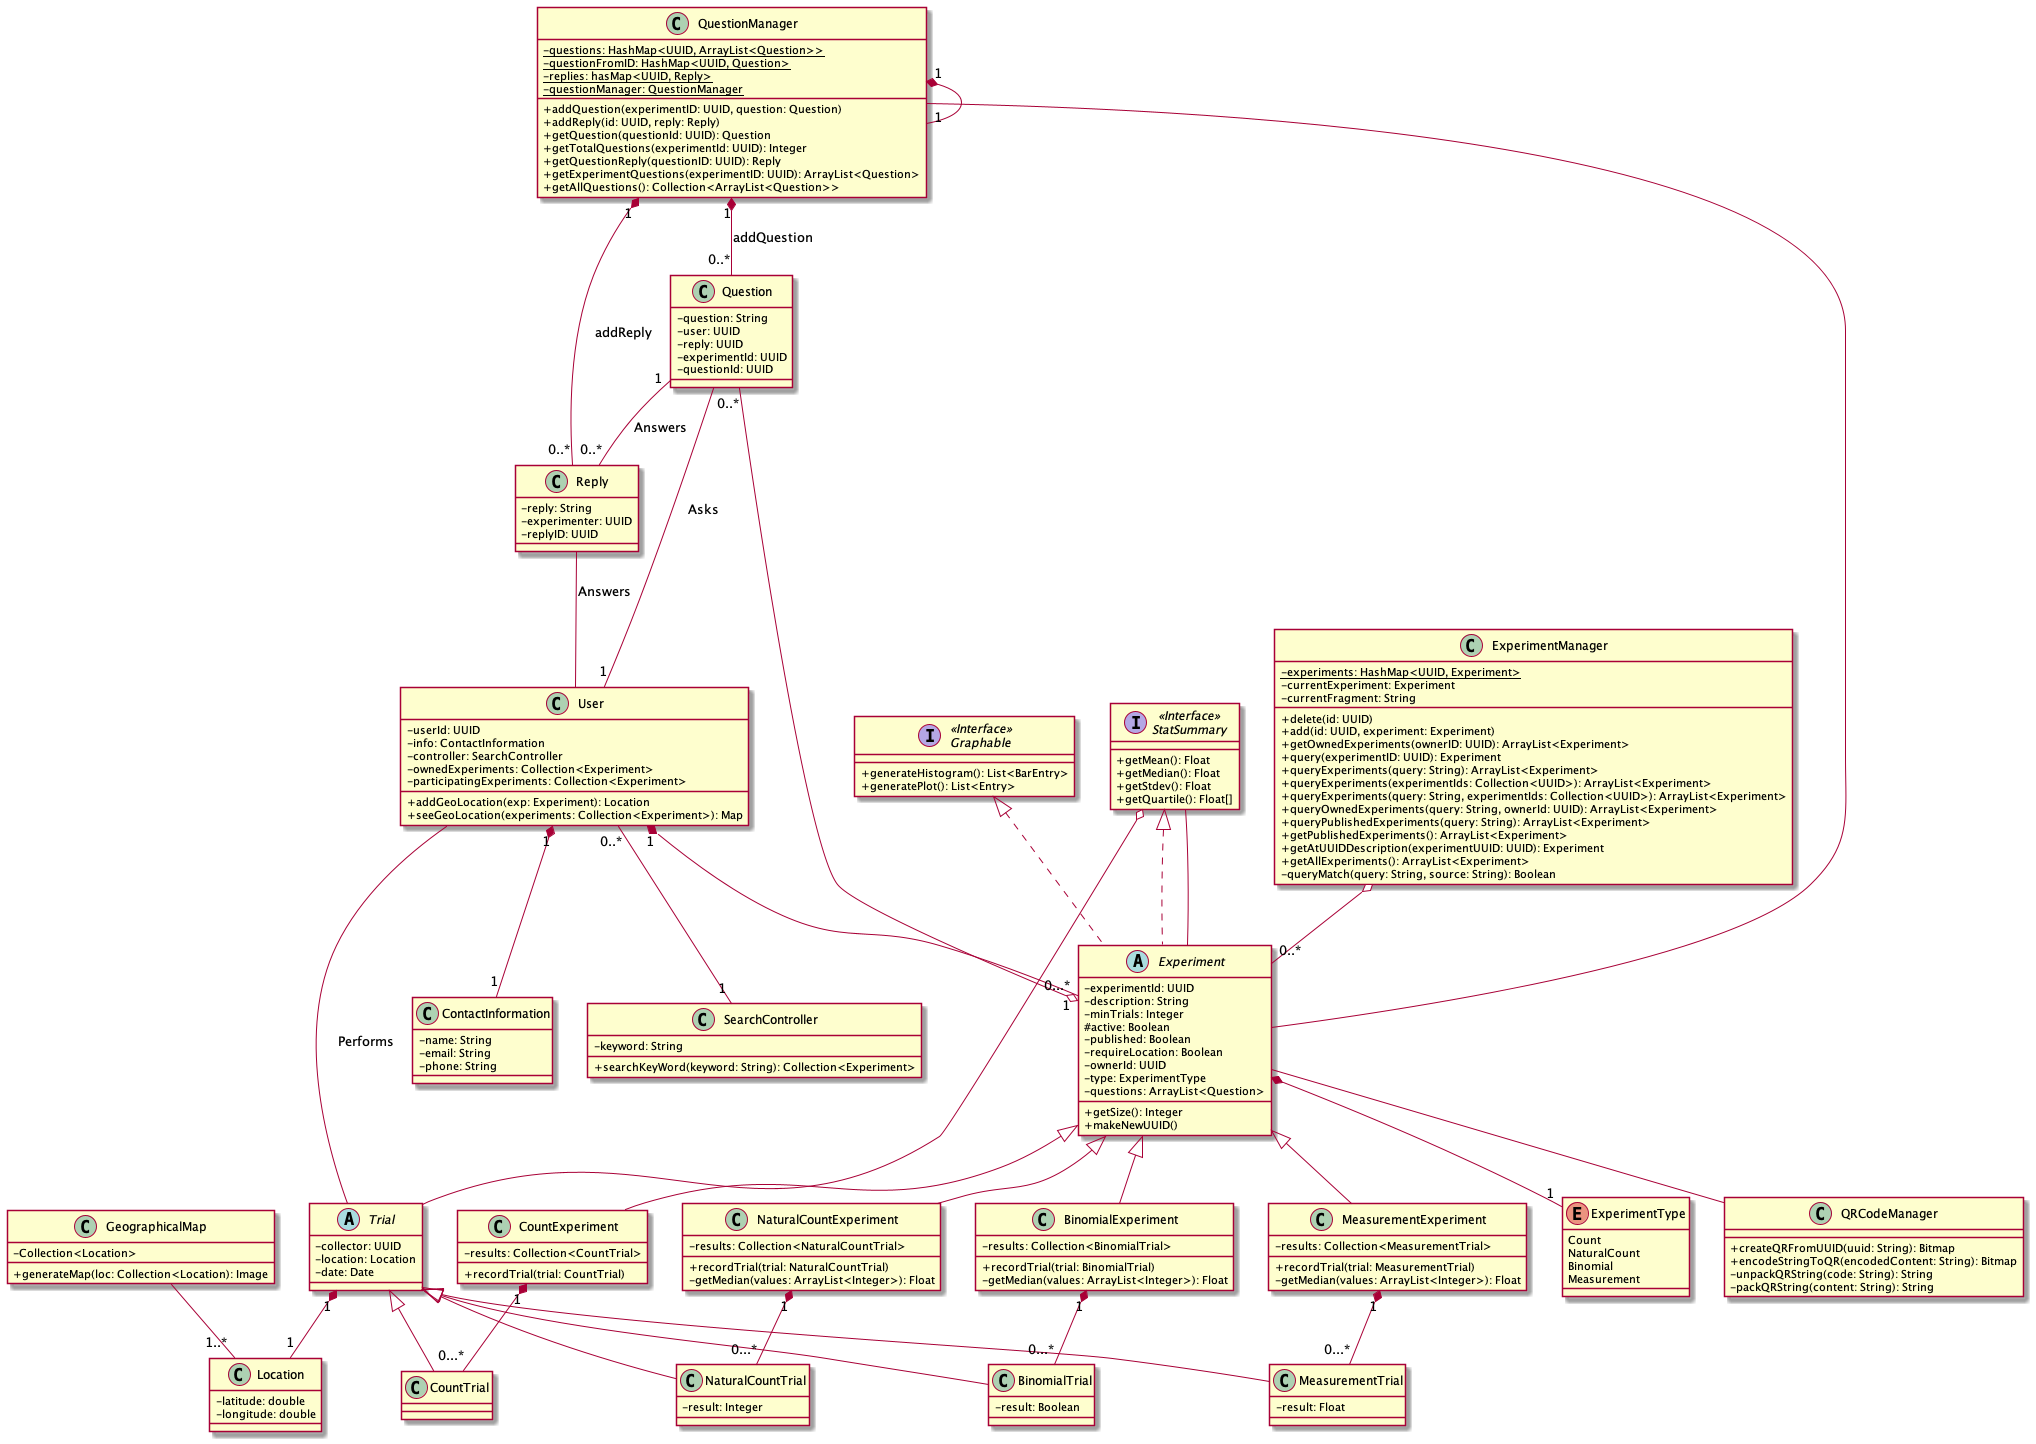

The diagram above was rendered by PlantUML. Its source (embedded in the PNG):
@startuml UML
skinparam classAttributeIconSize 0

' generic class for an User
' note that experiments will likely be stored by user id instead of by all experiment info
' We could do hasing, but it's probably easier for now (for the UML sake) to represent this as a collection of experiments
class User {
    -userId: UUID
    -info: ContactInformation
    -controller: SearchController
    -ownedExperiments: Collection<Experiment>
    -participatingExperiments: Collection<Experiment>
    +addGeoLocation(exp: Experiment): Location
    +seeGeoLocation(experiments: Collection<Experiment>): Map
}


class ExperimentManager{
   - {static} experiments: HashMap<UUID, Experiment> 
   - currentExperiment: Experiment 
   - currentFragment: String

   + delete(id: UUID)
   + add(id: UUID, experiment: Experiment)
   + getOwnedExperiments(ownerID: UUID): ArrayList<Experiment> 
   + query(experimentID: UUID): Experiment 
   + queryExperiments(query: String): ArrayList<Experiment> 
   + queryExperiments(experimentIds: Collection<UUID>): ArrayList<Experiment>
   + queryExperiments(query: String, experimentIds: Collection<UUID>): ArrayList<Experiment>
   + queryOwnedExperiments(query: String, ownerId: UUID): ArrayList<Experiment>
   + queryPublishedExperiments(query: String): ArrayList<Experiment>
   + getPublishedExperiments(): ArrayList<Experiment>
   + getAtUUIDDescription(experimentUUID: UUID): Experiment
   + getAllExperiments(): ArrayList<Experiment> 
   - queryMatch(query: String, source: String): Boolean
}

ExperimentManager o-- "0..*" Experiment

class Question {
    -question: String
    -user: UUID
    -reply: UUID
    -experimentId: UUID
    -questionId: UUID
}

Question -- "1" User: Asks
Question "1" -- "0..*" Reply: Answers
Question "0..*" --o "1" Experiment

' assume that anyone who can reply to a question is a type of User
class Reply {
    -reply: String
    -experimenter: UUID
    -replyID: UUID
}

Reply -- User: Answers

class QuestionManager{
    - {static} questions: HashMap<UUID, ArrayList<Question>>
    - {static} questionFromID: HashMap<UUID, Question>
    - {static} replies: hasMap<UUID, Reply>
    - {static} questionManager: QuestionManager

    + addQuestion(experimentID: UUID, question: Question)
    + addReply(id: UUID, reply: Reply)
    + getQuestion(questionId: UUID): Question
    + getTotalQuestions(experimentId: UUID): Integer
    + getQuestionReply(questionID: UUID): Reply
    + getExperimentQuestions(experimentID: UUID): ArrayList<Question>
    + getAllQuestions(): Collection<ArrayList<Question>>
 
}

QuestionManager "1" *-- "1" QuestionManager
QuestionManager "1" *-- "0..*" Question: addQuestion
QuestionManager "1" *-- "0..*" Reply: addReply
QuestionManager -- Experiment

' allows the experiment to enforce only one trial type
enum ExperimentType {
    Count
    NaturalCount
    Binomial
    Measurement
}

' right now will just look for owner based on their id
' idea: make this 'experimentInfo' and give every type of experiment an experimentInfo instead
' rational: for displaying info and searching we don't need the results, just the info
' both are implemented so whichever we don't use can just be deleted
abstract class Experiment implements StatSummary, Graphable {
    -experimentId: UUID
    -description: String
    -minTrials: Integer
    #active: Boolean
    -published: Boolean
    -requireLocation: Boolean
    ' this is the userId of the owner
    -ownerId: UUID
    -type: ExperimentType
    -questions: ArrayList<Question>
    +getSize(): Integer
    +makeNewUUID()
}


Experiment -- QRCodeManager



class CountExperiment extends Experiment {
    -results: Collection<CountTrial>
    +recordTrial(trial: CountTrial)
}

class NaturalCountExperiment extends Experiment {
    -results: Collection<NaturalCountTrial>
    +recordTrial(trial: NaturalCountTrial)
    -getMedian(values: ArrayList<Integer>): Float
}

class BinomialExperiment extends Experiment {
    -results: Collection<BinomialTrial>
    +recordTrial(trial: BinomialTrial)
    -getMedian(values: ArrayList<Integer>): Float
}

class MeasurementExperiment extends Experiment {
    -results: Collection<MeasurementTrial>
    +recordTrial(trial: MeasurementTrial)
    -getMedian(values: ArrayList<Integer>): Float

}

interface "StatSummary" as StatSummary <<Interface>> {
    +getMean(): Float
    +getMedian(): Float
    +getStdev(): Float
    +getQuartile(): Float[]
}

' each trial has a unique QRCodeManager associated with it
abstract class Trial {
    ' just going to user User ID here
    -collector: UUID
    -location: Location
    -date: Date
}

class CountTrial extends Trial {
    ' essentially just a trial but it's own class since other types of trial aren't a count trial
}

' no unsigned ints in java, not sure how to enforce natural numbers only
class NaturalCountTrial extends Trial {
    -result: Integer
}

' will likely specify true = pass, false = fail
class BinomialTrial extends Trial {
    -result: Boolean
}

class MeasurementTrial extends Trial {
    -result: Float
}


class QRCodeManager {
    + createQRFromUUID(uuid: String): Bitmap
    + encodeStringToQR(encodedContent: String): Bitmap
    -unpackQRString(code: String): String
    -packQRString(content: String): String
}

class Location {
  -latitude: double
  -longitude: double
}

class GeographicalMap{
 -Collection<Location>
 +generateMap(loc: Collection<Location): Image
}

GeographicalMap -- "1..*" Location


interface "Graphable" as Graphable <<Interface>>> {
    +generateHistogram(): List<BarEntry>
    +generatePlot(): List<Entry>
}

class ContactInformation {
    -name: String
    -email: String
    -phone: String
}

class SearchController {
    ' functionality here is searchbar functions required by Java so likely don't need to be specified in UML
    -keyword: String
    +searchKeyWord(keyword: String): Collection<Experiment>
}

User "1" *-- "1" ContactInformation
User "1" *-- "0...*" Experiment


CountExperiment "1" *-- "0...*" CountTrial


NaturalCountExperiment "1" *-- "0...*" NaturalCountTrial

BinomialExperiment "1" *-- "0...*" BinomialTrial

MeasurementExperiment "1" *-- "0...*" MeasurementTrial

User -- Trial: Performs
Trial "1" *-- "1" Location



Experiment *-- "1" ExperimentType


User "0..*" -- "1" SearchController



StatSummary -- Experiment


StatSummary o-- Trial



@enduml